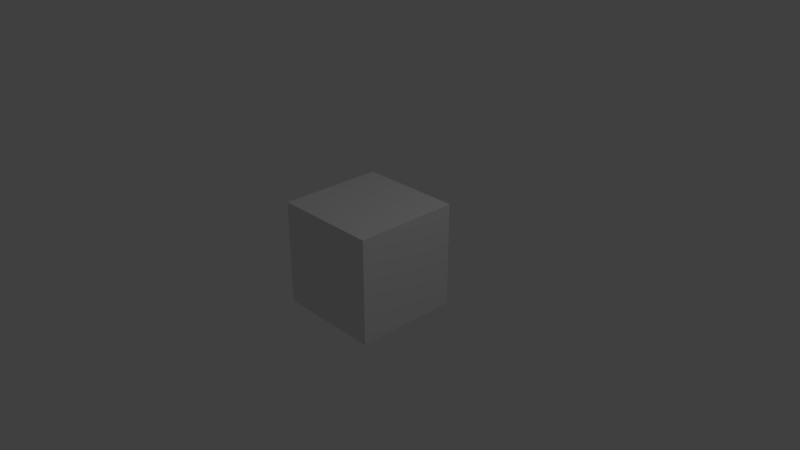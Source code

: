 # Source: 13_Cube_Controller.blend  (saved by Blender 2.79.0; exported with 4.5.12 LTS)
import bpy
from mathutils import Matrix  # noqa: F401  (used for matrix-valued properties, if any)

bpy.ops.wm.read_factory_settings(use_empty=True)
scene = bpy.context.scene
scene.name = 'Scene'

# ---- collections
col_collection_1 = bpy.data.collections.new('Collection 1'); scene.collection.children.link(col_collection_1)

# ---- materials (node trees are filled in below, after node groups)
mat_material = bpy.data.materials.new('Material')
mat_material.alpha_threshold = 0.0
mat_material.use_transparent_shadow = False
mat_material.roughness = 0.5
mat_material.line_color = (0.0, 0.0, 0.0, 1.0)

# ---- material node trees

# ---- world
world_world = bpy.data.worlds.new('World'); scene.world = world_world
world_world.color = (0.05088, 0.05088, 0.05088)
world_world.use_sun_shadow = False
world_world.sun_shadow_jitter_overblur = 0.0
world_world.cycles.sampling_method = 'MANUAL'

# ---- cameras
cam_camera = bpy.data.cameras.new('Camera')
cam_camera.clip_end = 100.0
cam_camera.lens = 35.0
cam_camera.sensor_width = 32.0
cam_camera.sensor_height = 18.0
cam_camera.ortho_scale = 7.314
cam_camera.dof.focus_distance = 0.0
cam_camera.dof.aperture_fstop = 128.0

# ---- lights
light_lamp = bpy.data.lights.new('Lamp', 'POINT')
light_lamp.transmission_factor = 0.0
light_lamp.cutoff_distance = 30.0
light_lamp.energy = 100.0
light_lamp.shadow_buffer_clip_start = 1.001
light_lamp.shadow_soft_size = 0.1
light_lamp.shadow_maximum_resolution = 0.006
light_lamp.use_absolute_resolution = True

# ---- meshes
me_cube = bpy.data.meshes.new('Cube')
me_cube.from_pydata([(1.0, 1.0, -1.0), (1.0, -1.0, -1.0), (-1.0, -1.0, -1.0), (-1.0, 1.0, -1.0), (1.0, 1.0, 1.0), (1.0, -1.0, 1.0), (-1.0, -1.0, 1.0), (-1.0, 1.0, 1.0)], [], [(0, 1, 2, 3), (4, 7, 6, 5), (0, 4, 5, 1), (1, 5, 6, 2), (2, 6, 7, 3), (4, 0, 3, 7)])
me_cube.materials.append(mat_material)
me_cube.use_remesh_preserve_volume = False
me_cube.use_remesh_preserve_attributes = False
me_cube.use_mirror_vertex_groups = False
me_cube.update()

# ---- objects
ob_cube_controller = bpy.data.objects.new('Cube Controller', None)
ob_cube = bpy.data.objects.new('Cube', me_cube)
ob_lamp = bpy.data.objects.new('Lamp', light_lamp)
ob_camera = bpy.data.objects.new('Camera', cam_camera)

# ---- transforms, parenting, visibility, modifiers, constraints
ob_cube_controller.location = (0.0, 0.0, 0.0)
ob_cube_controller.scale = (0.7172, 0.7172, 0.7172)
ob_cube_controller.empty_display_size = 2.596
ob_cube_controller.empty_image_offset = (0.0, 0.0)
ob_cube_controller.lineart.crease_threshold = 0.0
ob_cube.parent = ob_cube_controller
ob_cube.location = (0.0, 0.0, 0.0)
ob_cube.lock_rotations_4d = False
ob_cube.empty_display_type = 'ARROWS'
ob_cube.lineart.crease_threshold = 0.0
ob_lamp.location = (4.076, 1.005, 5.904)
ob_lamp.rotation_euler = (0.6503, 0.05522, 1.866)
ob_lamp.lock_rotations_4d = False
ob_lamp.empty_display_type = 'ARROWS'
ob_lamp.color = (0.0, 0.0, 0.0, 0.0)
ob_lamp.lineart.crease_threshold = 0.0
ob_camera.location = (7.481, -6.508, 5.344)
ob_camera.rotation_euler = (1.109, 0.0, 0.8149)
ob_camera.lock_rotations_4d = False
ob_camera.empty_display_type = 'ARROWS'
ob_camera.color = (0.0, 0.0, 0.0, 0.0)
ob_camera.display_type = 'WIRE'
ob_camera.lineart.crease_threshold = 0.0

# ---- collection membership
col_collection_1.objects.link(ob_cube_controller)
col_collection_1.objects.link(ob_cube)
col_collection_1.objects.link(ob_lamp)
col_collection_1.objects.link(ob_camera)

# ---- scene / render settings (as saved in the file)
scene.camera = ob_camera
scene.frame_start = 1; scene.frame_end = 200; scene.frame_set(15)
scene.render.engine = 'BLENDER_EEVEE_NEXT'
scene.render.resolution_percentage = 50
scene.render.fps = 25
scene.render.dither_intensity = 0.0
scene.cycles.use_denoising = False
scene.cycles.samples = 128
scene.cycles.sampling_pattern = 'TABULATED_SOBOL'
scene.cycles.use_adaptive_sampling = False
scene.cycles.use_light_tree = False
scene.cycles.blur_glossy = 0.0
scene.cycles.sample_clamp_indirect = 0.0
scene.view_settings.view_transform = 'Standard'
bpy.context.view_layer.update()
